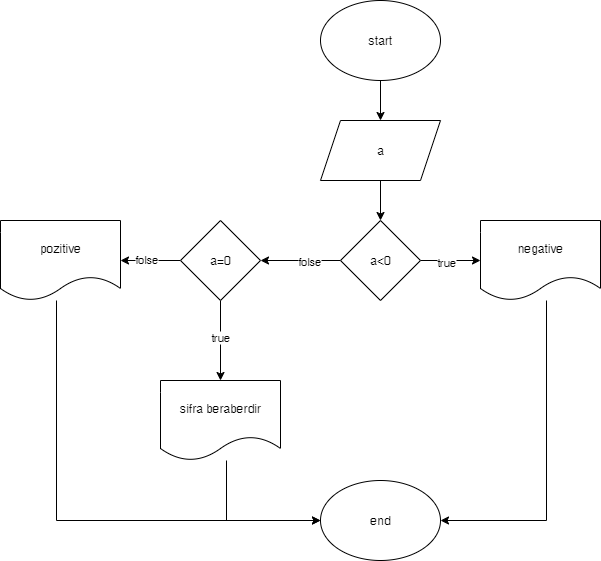

The diagram above was exported from draw.io. Its source (the exported page's mxGraphModel, read from the mxfile embedded in the PNG):
<mxGraphModel dx="1026" dy="507" grid="1" gridSize="10" guides="1" tooltips="1" connect="1" arrows="1" fold="1" page="1" pageScale="1" pageWidth="827" pageHeight="1169" math="0" shadow="0">
  <root>
    <mxCell id="0" />
    <mxCell id="1" parent="0" />
    <mxCell id="0mxHvJfaeYddq5QlQS00-3" value="" style="edgeStyle=orthogonalEdgeStyle;rounded=0;orthogonalLoop=1;jettySize=auto;html=1;" edge="1" parent="1" source="0mxHvJfaeYddq5QlQS00-1" target="0mxHvJfaeYddq5QlQS00-2">
      <mxGeometry relative="1" as="geometry" />
    </mxCell>
    <mxCell id="0mxHvJfaeYddq5QlQS00-1" value="start" style="ellipse;whiteSpace=wrap;html=1;" vertex="1" parent="1">
      <mxGeometry x="354" y="80" width="120" height="80" as="geometry" />
    </mxCell>
    <mxCell id="0mxHvJfaeYddq5QlQS00-5" value="" style="edgeStyle=orthogonalEdgeStyle;rounded=0;orthogonalLoop=1;jettySize=auto;html=1;" edge="1" parent="1" source="0mxHvJfaeYddq5QlQS00-2" target="0mxHvJfaeYddq5QlQS00-4">
      <mxGeometry relative="1" as="geometry" />
    </mxCell>
    <mxCell id="0mxHvJfaeYddq5QlQS00-2" value="a" style="shape=parallelogram;perimeter=parallelogramPerimeter;whiteSpace=wrap;html=1;fixedSize=1;" vertex="1" parent="1">
      <mxGeometry x="354" y="200" width="120" height="60" as="geometry" />
    </mxCell>
    <mxCell id="0mxHvJfaeYddq5QlQS00-7" value="" style="edgeStyle=orthogonalEdgeStyle;rounded=0;orthogonalLoop=1;jettySize=auto;html=1;" edge="1" parent="1" source="0mxHvJfaeYddq5QlQS00-4" target="0mxHvJfaeYddq5QlQS00-6">
      <mxGeometry relative="1" as="geometry" />
    </mxCell>
    <mxCell id="0mxHvJfaeYddq5QlQS00-8" value="true" style="edgeLabel;html=1;align=center;verticalAlign=middle;resizable=0;points=[];" vertex="1" connectable="0" parent="0mxHvJfaeYddq5QlQS00-7">
      <mxGeometry x="-0.1667" y="-1" relative="1" as="geometry">
        <mxPoint as="offset" />
      </mxGeometry>
    </mxCell>
    <mxCell id="0mxHvJfaeYddq5QlQS00-10" value="" style="edgeStyle=orthogonalEdgeStyle;rounded=0;orthogonalLoop=1;jettySize=auto;html=1;" edge="1" parent="1" source="0mxHvJfaeYddq5QlQS00-4" target="0mxHvJfaeYddq5QlQS00-9">
      <mxGeometry relative="1" as="geometry" />
    </mxCell>
    <mxCell id="0mxHvJfaeYddq5QlQS00-14" value="folse" style="edgeLabel;html=1;align=center;verticalAlign=middle;resizable=0;points=[];" vertex="1" connectable="0" parent="0mxHvJfaeYddq5QlQS00-10">
      <mxGeometry x="-0.2" relative="1" as="geometry">
        <mxPoint as="offset" />
      </mxGeometry>
    </mxCell>
    <mxCell id="0mxHvJfaeYddq5QlQS00-4" value="a&amp;lt;0" style="rhombus;whiteSpace=wrap;html=1;" vertex="1" parent="1">
      <mxGeometry x="374" y="300" width="80" height="80" as="geometry" />
    </mxCell>
    <mxCell id="0mxHvJfaeYddq5QlQS00-19" style="edgeStyle=orthogonalEdgeStyle;rounded=0;orthogonalLoop=1;jettySize=auto;html=1;entryX=1;entryY=0.5;entryDx=0;entryDy=0;" edge="1" parent="1" source="0mxHvJfaeYddq5QlQS00-6" target="0mxHvJfaeYddq5QlQS00-18">
      <mxGeometry relative="1" as="geometry">
        <Array as="points">
          <mxPoint x="580" y="600" />
        </Array>
      </mxGeometry>
    </mxCell>
    <mxCell id="0mxHvJfaeYddq5QlQS00-6" value="negative" style="shape=document;whiteSpace=wrap;html=1;boundedLbl=1;" vertex="1" parent="1">
      <mxGeometry x="514" y="300" width="120" height="80" as="geometry" />
    </mxCell>
    <mxCell id="0mxHvJfaeYddq5QlQS00-12" value="" style="edgeStyle=orthogonalEdgeStyle;rounded=0;orthogonalLoop=1;jettySize=auto;html=1;" edge="1" parent="1" source="0mxHvJfaeYddq5QlQS00-9" target="0mxHvJfaeYddq5QlQS00-11">
      <mxGeometry relative="1" as="geometry" />
    </mxCell>
    <mxCell id="0mxHvJfaeYddq5QlQS00-13" value="true" style="edgeLabel;html=1;align=center;verticalAlign=middle;resizable=0;points=[];" vertex="1" connectable="0" parent="0mxHvJfaeYddq5QlQS00-12">
      <mxGeometry x="-0.1" y="-1" relative="1" as="geometry">
        <mxPoint as="offset" />
      </mxGeometry>
    </mxCell>
    <mxCell id="0mxHvJfaeYddq5QlQS00-16" value="" style="edgeStyle=orthogonalEdgeStyle;rounded=0;orthogonalLoop=1;jettySize=auto;html=1;" edge="1" parent="1" source="0mxHvJfaeYddq5QlQS00-9" target="0mxHvJfaeYddq5QlQS00-15">
      <mxGeometry relative="1" as="geometry" />
    </mxCell>
    <mxCell id="0mxHvJfaeYddq5QlQS00-17" value="folse" style="edgeLabel;html=1;align=center;verticalAlign=middle;resizable=0;points=[];" vertex="1" connectable="0" parent="0mxHvJfaeYddq5QlQS00-16">
      <mxGeometry x="0.1667" y="-2" relative="1" as="geometry">
        <mxPoint as="offset" />
      </mxGeometry>
    </mxCell>
    <mxCell id="0mxHvJfaeYddq5QlQS00-9" value="a=0" style="rhombus;whiteSpace=wrap;html=1;" vertex="1" parent="1">
      <mxGeometry x="214" y="300" width="80" height="80" as="geometry" />
    </mxCell>
    <mxCell id="0mxHvJfaeYddq5QlQS00-20" style="edgeStyle=orthogonalEdgeStyle;rounded=0;orthogonalLoop=1;jettySize=auto;html=1;entryX=0;entryY=0.5;entryDx=0;entryDy=0;" edge="1" parent="1" source="0mxHvJfaeYddq5QlQS00-11" target="0mxHvJfaeYddq5QlQS00-18">
      <mxGeometry relative="1" as="geometry">
        <Array as="points">
          <mxPoint x="260" y="600" />
        </Array>
      </mxGeometry>
    </mxCell>
    <mxCell id="0mxHvJfaeYddq5QlQS00-11" value="sifra beraberdir" style="shape=document;whiteSpace=wrap;html=1;boundedLbl=1;" vertex="1" parent="1">
      <mxGeometry x="194" y="460" width="120" height="80" as="geometry" />
    </mxCell>
    <mxCell id="0mxHvJfaeYddq5QlQS00-21" style="edgeStyle=orthogonalEdgeStyle;rounded=0;orthogonalLoop=1;jettySize=auto;html=1;entryX=0;entryY=0.5;entryDx=0;entryDy=0;" edge="1" parent="1" source="0mxHvJfaeYddq5QlQS00-15" target="0mxHvJfaeYddq5QlQS00-18">
      <mxGeometry relative="1" as="geometry">
        <Array as="points">
          <mxPoint x="90" y="600" />
        </Array>
      </mxGeometry>
    </mxCell>
    <mxCell id="0mxHvJfaeYddq5QlQS00-15" value="pozitive" style="shape=document;whiteSpace=wrap;html=1;boundedLbl=1;" vertex="1" parent="1">
      <mxGeometry x="34" y="300" width="120" height="80" as="geometry" />
    </mxCell>
    <mxCell id="0mxHvJfaeYddq5QlQS00-18" value="end" style="ellipse;whiteSpace=wrap;html=1;" vertex="1" parent="1">
      <mxGeometry x="354" y="560" width="120" height="80" as="geometry" />
    </mxCell>
  </root>
</mxGraphModel>